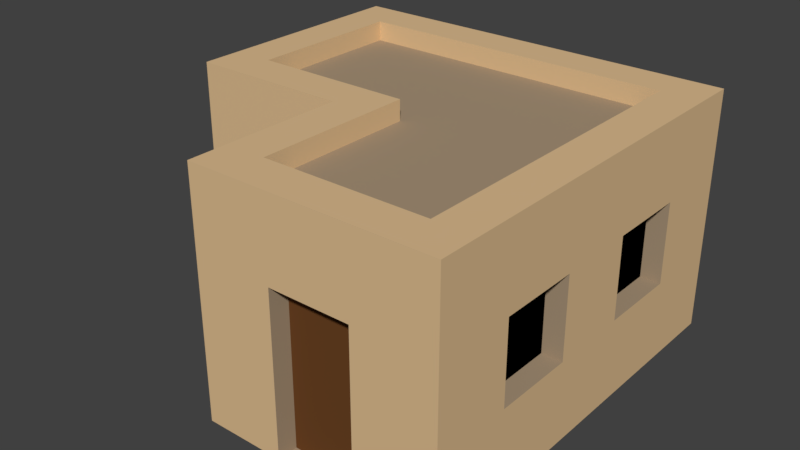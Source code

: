 # Source: house.blend  (saved by Blender 2.79.0; exported with 4.5.12 LTS)
import bpy
from mathutils import Matrix  # noqa: F401  (used for matrix-valued properties, if any)

bpy.ops.wm.read_factory_settings(use_empty=True)
scene = bpy.context.scene
scene.name = 'Scene'

# ---- collections
col_collection_1 = bpy.data.collections.new('Collection 1'); scene.collection.children.link(col_collection_1)

# ---- materials (node trees are filled in below, after node groups)
mat_stone = bpy.data.materials.new('stone')
mat_stone.alpha_threshold = 0.0
mat_stone.use_transparent_shadow = False
mat_stone.diffuse_color = (0.7305, 0.5089, 0.2789, 1.0)
mat_stone.roughness = 0.5
mat_stone.line_color = (0.0, 0.0, 0.0, 1.0)
mat_stone_2 = bpy.data.materials.new('stone_2')
mat_stone_2.alpha_threshold = 0.0
mat_stone_2.use_transparent_shadow = False
mat_stone_2.diffuse_color = (0.3916, 0.2918, 0.1912, 1.0)
mat_stone_2.roughness = 0.5
mat_wood = bpy.data.materials.new('wood')
mat_wood.alpha_threshold = 0.0
mat_wood.use_transparent_shadow = False
mat_wood.diffuse_color = (0.1441, 0.05613, 0.01764, 1.0)
mat_wood.roughness = 0.5
mat_black = bpy.data.materials.new('black')
mat_black.alpha_threshold = 0.0
mat_black.use_transparent_shadow = False
mat_black.diffuse_color = (0.0, 0.0, 0.0, 1.0)
mat_black.roughness = 0.5

# ---- material node trees

# ---- world
world_world = bpy.data.worlds.new('World'); scene.world = world_world
world_world.color = (0.05088, 0.05088, 0.05088)
world_world.use_sun_shadow = False
world_world.sun_shadow_jitter_overblur = 0.0
world_world.cycles.sampling_method = 'MANUAL'

# ---- meshes
me_cube_001 = bpy.data.meshes.new('Cube.001')
me_cube_001.from_pydata([(0.5, 2.5, 2.0), (0.5, 2.5, 1.0), (0.5, -2.5, 1.0), (1.5, -2.5, 1.0), (0.5, -2.5, -2.384e-07), (1.5, -2.5, -2.384e-07), (2.5, -0.5, 1.0), (2.5, -1.5, 1.0), (2.5, -0.5, 1.192e-07), (2.5, -1.5, 1.192e-07), (2.5, 0.5, 1.0), (2.5, 0.5, 2.384e-07), (2.5, -2.5, 1.0), (2.5, -2.5, -1.192e-07), (-0.5, -1.5, 1.0), (-0.5, -0.5, 1.0), (-0.5, -1.5, 0.0), (-0.5, -0.5, 0.0), (-2.5, -0.5, 2.0), (-0.5, -2.5, 1.0), (-0.5, -2.5, -2.384e-07), (0.5, -2.5, 2.0), (-0.5, -2.5, 2.0), (-0.5, 2.5, 1.0), (-0.5, 2.5, 2.0), (1.5, -2.5, 2.0), (2.5, -0.5, 2.0), (2.5, -1.5, 2.0), (2.5, 0.5, 2.0), (2.5, -2.5, 2.0), (-0.5, -1.5, 2.0), (-0.5, -0.5, 2.0), (-2.5, -0.5, 1.0), (0.5, -2.5, 3.0), (-0.5, -2.5, 3.0), (1.5, -2.5, 3.0), (2.5, -0.5, 3.0), (2.5, -1.5, 3.0), (2.5, 0.5, 3.0), (2.5, -2.5, 3.0), (-0.5, -1.5, 3.0), (-0.5, -0.5, 3.0), (1.5, -2.25, 2.0), (1.5, -2.25, 1.0), (0.5, -2.25, 1.0), (0.5, -2.25, -2.384e-07), (1.5, -2.25, -2.384e-07), (0.5, -2.25, 2.0), (-2.5, 0.5, 1.0), (-2.5, 0.5, 2.0), (-1.5, -0.5, 2.0), (-1.5, -0.5, 1.0), (2.5, 1.5, 3.576e-07), (2.5, 1.5, 2.0), (2.5, 1.5, 1.0), (2.5, 1.5, 3.0), (1.5, 2.5, 3.576e-07), (2.5, 2.5, 4.768e-07), (1.5, 2.5, 1.0), (0.5, 2.5, 3.576e-07), (2.5, 2.5, 2.0), (2.5, 2.5, 1.0), (1.5, 2.5, 2.0), (-0.5, 2.5, 3.576e-07), (-0.5, 2.5, 3.0), (2.5, 2.5, 3.0), (1.5, 2.5, 3.0), (0.5, 2.5, 3.0), (-1.5, -0.5, -1.126e-07), (-1.5, -0.5, 3.0), (-1.5, 2.5, 1.0), (-1.5, 2.5, 2.0), (-1.5, 2.5, 2.45e-07), (-1.5, 2.5, 3.0), (-2.5, 0.5, 3.0), (-2.5, 1.5, 3.0), (-2.5, -0.5, -2.186e-07), (-2.5, 0.5, -9.934e-08), (-2.5, 1.5, 1.987e-08), (-2.5, -0.5, 3.0), (-2.5, 1.5, 1.0), (-2.5, 1.5, 2.0), (-2.5, 2.5, 1.0), (-2.5, 2.5, 2.0), (-2.5, 2.5, 1.391e-07), (-2.5, 2.5, 3.0), (-1.5, 0.5, 2.75), (-5.519e-08, -0.5, 2.75), (2.428e-07, 0.5, 2.75), (-0.5, 0.5, 2.75), (-0.5, 3.863e-08, 2.75), (2.0, 0.5, 2.75), (1.5, -2.0, 2.75), (0.5, 0.5, 2.75), (0.5, -1.998e-07, 2.75), (1.5, -4.382e-07, 2.75), (1.5, -0.5, 2.75), (1.5, -1.5, 2.75), (2.25, 1.5, 2.0), (2.25, 0.5, 2.0), (2.25, 1.5, 1.0), (2.25, 0.5, 1.0), (2.25, -0.5, 1.0), (2.25, -1.5, 1.0), (2.25, -1.5, 2.0), (2.25, -0.5, 2.0), (-1.5, 2.25, 2.0), (-0.5, 2.25, 2.0), (-0.5, 2.25, 1.0), (-1.5, 2.25, 1.0), (0.5, 2.25, 1.0), (0.5, 2.25, 2.0), (1.5, 2.25, 1.0), (1.5, 2.25, 2.0), (-2.25, 0.5, 2.0), (-2.25, 0.5, 1.0), (-2.25, 1.5, 1.0), (-2.25, 1.5, 2.0), (2.5, -4.768e-07, 1.788e-07), (2.5, -4.768e-07, 1.0), (2.5, -5.364e-07, 2.0), (2.5, -7.153e-07, 3.0), (-0.5, 0.0, 3.0), (-1.5, 2.384e-07, 3.0), (-2.5, 9.537e-07, -1.589e-07), (-2.5, 7.153e-07, 1.0), (-2.5, 6.557e-07, 2.0), (-2.5, 4.768e-07, 3.0), (0.5, -0.5, 2.75), (0.5, -1.5, 2.75), (2.5, 2.0, 4.172e-07), (1.5, 2.0, 3.0), (2.5, 2.0, 1.0), (2.5, 2.0, 3.0), (2.5, 2.0, 2.0), (-0.5, 2.0, 3.0), (0.5, 2.0, 3.0), (-1.5, 2.0, 3.0), (-2.5, 2.0, 1.0), (-2.5, 2.0, 2.0), (-2.5, 2.0, 7.947e-08), (-2.5, 2.0, 3.0), (-2.0, 2.5, 1.921e-07), (-2.0, 2.5, 1.0), (-2.0, -0.5, -1.656e-07), (-2.0, -0.5, 1.0), (-2.0, 2.5, 3.0), (-2.0, 2.5, 2.0), (-2.0, -0.5, 2.0), (-2.0, -0.5, 3.0), (-2.0, 0.5, 3.0), (-2.0, 1.5, 3.0), (-2.0, 3.576e-07, 3.0), (-2.0, 2.0, 3.0), (2.0, -2.5, -1.788e-07), (2.0, -2.5, 1.0), (2.0, -2.5, 2.0), (2.0, -2.5, 3.0), (2.0, -0.5, 3.0), (2.0, 0.5, 3.0), (2.0, -1.5, 3.0), (2.0, 1.5, 3.0), (2.0, 2.5, 4.172e-07), (2.0, 2.5, 1.0), (2.0, 2.5, 2.0), (2.0, 2.5, 3.0), (2.0, -5.96e-07, 3.0), (2.0, 2.0, 3.0), (2.5, -2.0, 1.0), (2.5, -2.0, 0.0), (-0.5, -2.0, 1.0), (-0.5, -2.0, -1.192e-07), (2.5, -2.0, 2.0), (-0.5, -2.0, 2.0), (0.5, -2.0, 3.0), (1.5, -2.0, 3.0), (2.5, -2.0, 3.0), (-0.5, -2.0, 3.0), (2.0, -2.0, 3.0), (-4.768e-07, -2.5, -2.384e-07), (-1.788e-07, -2.5, 1.0), (-2.384e-07, -2.5, 2.0), (-2.682e-07, -2.5, 3.0), (-5.96e-08, -0.5, 3.0), (-5.96e-08, -1.5, 3.0), (8.345e-07, 2.5, 1.0), (1.073e-06, 2.5, 3.576e-07), (7.153e-07, 2.5, 2.0), (7.153e-07, 2.5, 3.0), (1.5, 1.5, 2.75), (1.5, 0.5, 2.75), (8.941e-08, -1.192e-07, 3.0), (5.96e-07, 2.0, 3.0), (-1.49e-07, -2.0, 3.0), (-0.5, 1.5, 2.75), (-1.5, 1.5, 2.75), (-0.5, 2.0, 2.75), (0.5, 1.5, 2.75), (2.0, 1.5, 2.75), (4.813e-07, 1.5, 2.75), (-1.5, 2.771e-07, 2.75), (-2.0, 0.5, 2.75), (-1.5, 2.0, 2.75), (9.382e-08, -8.058e-08, 2.75), (1.5, 2.0, 2.75), (0.5, 2.0, 2.75), (2.0, 2.0, 2.75), (6.005e-07, 2.0, 2.75), (-2.0, 1.5, 2.75), (-2.0, 3.963e-07, 2.75), (-2.0, 2.0, 2.75), (2.0, -0.5, 2.75), (2.0, -1.5, 2.75), (2.0, -5.574e-07, 2.75), (2.0, -2.0, 2.75), (0.5, -2.0, 2.75), (-5.519e-08, -1.5, 2.75), (-1.446e-07, -2.0, 2.75)], [], [(23, 63, 72, 70), (10, 11, 52, 54), (155, 154, 13, 12), (168, 7, 27, 172), (2, 4, 45, 44), (179, 180, 19, 20), (6, 7, 9, 8), (119, 118, 11, 10), (169, 168, 12, 13), (155, 12, 29, 156), (159, 38, 55, 161), (170, 19, 22, 173), (14, 15, 17, 16), (17, 15, 51, 68), (170, 171, 20, 19), (180, 2, 21, 181), (190, 95, 213, 91), (156, 29, 39, 157), (181, 21, 33, 182), (173, 22, 34, 177), (172, 27, 37, 176), (24, 23, 108, 107), (120, 28, 38, 121), (4, 5, 46, 45), (119, 10, 28, 120), (175, 174, 33, 35), (189, 198, 206, 204), (166, 158, 36, 121), (158, 160, 37, 36), (178, 157, 39, 176), (193, 184, 40, 177), (184, 183, 41, 40), (27, 26, 36, 37), (31, 30, 40, 41), (21, 25, 35, 33), (45, 46, 43, 44), (44, 43, 42, 47), (25, 21, 47, 42), (5, 3, 43, 46), (3, 25, 42, 43), (21, 2, 44, 47), (28, 10, 101, 99), (15, 14, 30, 31), (200, 86, 201, 209), (15, 31, 50, 51), (136, 131, 66, 67), (134, 132, 61, 60), (133, 134, 60, 65), (86, 195, 208, 201), (192, 136, 67, 188), (26, 27, 104, 105), (38, 28, 53, 55), (195, 202, 210, 208), (185, 23, 24, 187), (1, 58, 56, 59), (163, 58, 62, 164), (162, 163, 61, 57), (185, 186, 63, 23), (187, 24, 64, 188), (164, 62, 66, 165), (62, 0, 67, 66), (71, 24, 107, 106), (167, 133, 65, 165), (132, 130, 57, 61), (147, 143, 82, 83), (144, 145, 32, 76), (153, 146, 85, 141), (152, 150, 74, 127), (146, 147, 83, 85), (148, 149, 79, 18), (150, 151, 75, 74), (31, 41, 69, 50), (64, 24, 71, 73), (135, 64, 73, 137), (125, 32, 18, 126), (124, 125, 48, 77), (49, 74, 75, 81), (77, 48, 80, 78), (126, 18, 79, 127), (81, 80, 116, 117), (139, 141, 85, 83), (140, 138, 82, 84), (138, 139, 83, 82), (145, 148, 18, 32), (143, 142, 84, 82), (175, 178, 214, 92), (184, 193, 217, 216), (151, 150, 201, 208), (191, 183, 87, 203), (197, 189, 204, 205), (199, 197, 205, 207), (194, 196, 202, 195), (86, 89, 194, 195), (88, 93, 197, 199), (189, 197, 93, 190), (94, 95, 190, 93), (103, 102, 105, 104), (99, 101, 100, 98), (54, 53, 98, 100), (7, 6, 102, 103), (53, 28, 99, 98), (6, 26, 105, 102), (27, 7, 103, 104), (10, 54, 100, 101), (107, 108, 109, 106), (111, 113, 112, 110), (70, 71, 106, 109), (0, 62, 113, 111), (58, 1, 110, 112), (1, 0, 111, 110), (23, 70, 109, 108), (62, 58, 112, 113), (115, 114, 117, 116), (49, 81, 117, 114), (48, 49, 114, 115), (80, 48, 115, 116), (95, 94, 128, 96), (166, 159, 91, 213), (49, 126, 127, 74), (76, 32, 125, 124), (48, 125, 126, 49), (149, 152, 127, 79), (129, 97, 96, 128), (41, 122, 123, 69), (159, 166, 121, 38), (183, 191, 122, 41), (6, 119, 120, 26), (26, 120, 121, 36), (6, 8, 118, 119), (80, 81, 139, 138), (78, 80, 138, 140), (81, 75, 141, 139), (183, 184, 216, 87), (151, 153, 141, 75), (54, 52, 130, 132), (161, 55, 133, 167), (123, 122, 90, 200), (55, 53, 134, 133), (53, 54, 132, 134), (158, 166, 213, 211), (161, 167, 206, 198), (69, 123, 152, 149), (70, 72, 142, 143), (51, 50, 148, 145), (160, 158, 211, 212), (50, 69, 149, 148), (73, 71, 147, 146), (135, 137, 202, 196), (137, 73, 146, 153), (68, 51, 145, 144), (71, 70, 143, 147), (131, 136, 205, 204), (178, 160, 212, 214), (131, 167, 165, 66), (60, 164, 165, 65), (56, 58, 163, 162), (61, 163, 164, 60), (175, 35, 157, 178), (193, 174, 215, 217), (174, 175, 92, 215), (25, 156, 157, 35), (153, 151, 208, 210), (3, 155, 156, 25), (3, 5, 154, 155), (136, 192, 207, 205), (182, 193, 177, 34), (160, 178, 176, 37), (150, 152, 209, 201), (29, 172, 176, 39), (30, 173, 177, 40), (14, 16, 171, 170), (14, 170, 173, 30), (9, 7, 168, 169), (12, 168, 172, 29), (33, 174, 193, 182), (137, 153, 210, 202), (192, 135, 196, 207), (90, 89, 86, 200), (122, 191, 203, 90), (0, 187, 188, 67), (1, 59, 186, 185), (1, 185, 187, 0), (135, 192, 188, 64), (152, 123, 200, 209), (159, 161, 198, 91), (203, 88, 89, 90), (167, 131, 204, 206), (22, 181, 182, 34), (19, 180, 181, 22), (4, 2, 180, 179), (96, 97, 212, 211), (95, 96, 211, 213), (190, 91, 198, 189), (97, 92, 214, 212), (97, 129, 215, 92), (194, 199, 207, 196), (128, 94, 203, 87), (89, 88, 199, 194), (129, 128, 87, 216), (215, 129, 216, 217), (94, 93, 88, 203)])
me_cube_001.polygons.foreach_set('material_index', [0, 0, 0, 0, 1, 0, 0, 0, 0, 0, 0, 0, 0, 0, 0, 0, 1, 0, 0, 0, 0, 1, 0, 1, 0, 0, 1, 0, 0, 0, 0, 0, 0, 0, 0, 2, 2, 1, 1, 1, 1, 1, 0, 1, 0, 0, 0, 0, 1, 0, 1, 0, 1, 0, 0, 0, 0, 0, 0, 0, 0, 1, 0, 0, 0, 0, 0, 0, 0, 0, 0, 0, 0, 0, 0, 0, 0, 0, 0, 1, 0, 0, 0, 0, 0, 0, 0, 0, 0, 1, 1, 1, 1, 1, 1, 1, 3, 3, 1, 1, 1, 1, 1, 1, 3, 3, 1, 1, 1, 1, 1, 1, 3, 1, 1, 1, 1, 0, 0, 0, 0, 0, 1, 0, 0, 0, 0, 0, 0, 0, 0, 0, 0, 0, 0, 0, 0, 0, 0, 0, 0, 0, 0, 0, 0, 0, 0, 0, 0, 0, 0, 0, 0, 0, 0, 0, 0, 0, 0, 0, 0, 0, 0, 0, 0, 0, 0, 0, 0, 0, 0, 0, 0, 0, 0, 0, 0, 1, 0, 0, 0, 0, 0, 0, 0, 1, 0, 0, 0, 0, 1, 1, 1, 1, 1, 1, 1, 1, 1, 1, 1])
me_cube_001.materials.append(mat_stone)
me_cube_001.materials.append(mat_stone_2)
me_cube_001.materials.append(mat_wood)
me_cube_001.materials.append(mat_black)
me_cube_001.use_remesh_preserve_volume = False
me_cube_001.use_remesh_preserve_attributes = False
me_cube_001.use_mirror_vertex_groups = False
me_cube_001.update()

# ---- objects
ob_model = bpy.data.objects.new('model', me_cube_001)

# ---- transforms, parenting, visibility, modifiers, constraints
ob_model.location = (0.0, 0.0, 0.0)
ob_model.lock_rotations_4d = False
ob_model.empty_display_type = 'ARROWS'
ob_model.lineart.crease_threshold = 0.0

# ---- collection membership
col_collection_1.objects.link(ob_model)

# ---- scene / render settings (as saved in the file)
scene.frame_start = 1; scene.frame_end = 250; scene.frame_set(1)
scene.render.engine = 'BLENDER_EEVEE_NEXT'
scene.render.resolution_percentage = 50
scene.render.dither_intensity = 0.0
scene.cycles.use_denoising = False
scene.cycles.samples = 128
scene.cycles.sampling_pattern = 'TABULATED_SOBOL'
scene.cycles.use_adaptive_sampling = False
scene.cycles.use_light_tree = False
scene.cycles.blur_glossy = 0.0
scene.cycles.sample_clamp_indirect = 0.0
scene.view_settings.view_transform = 'Standard'
bpy.context.view_layer.update()

# ---- added for rendering (the .blend has no active camera and no usable light): camera, sun
cam_auto = bpy.data.cameras.new('AutoCamera')
cam_auto.lens = 50.0
cam_auto.sensor_width = 36.0
cam_auto.clip_end = 1000.0
ob_auto_camera = bpy.data.objects.new('AutoCamera', cam_auto)
scene.collection.objects.link(ob_auto_camera)
ob_auto_camera.location = (7.10679, -8.52814, 7.18543)
ob_auto_camera.rotation_euler = (1.09748, -7.21219e-08, 0.694738)
scene.camera = ob_auto_camera
light_auto_sun = bpy.data.lights.new('AutoSun', 'SUN')
light_auto_sun.energy = 3.0
light_auto_sun.angle = 0.0523599
ob_auto_sun = bpy.data.objects.new('AutoSun', light_auto_sun)
scene.collection.objects.link(ob_auto_sun)
ob_auto_sun.rotation_euler = (0.872665, 0.174533, 0.523599)
bpy.context.view_layer.update()
